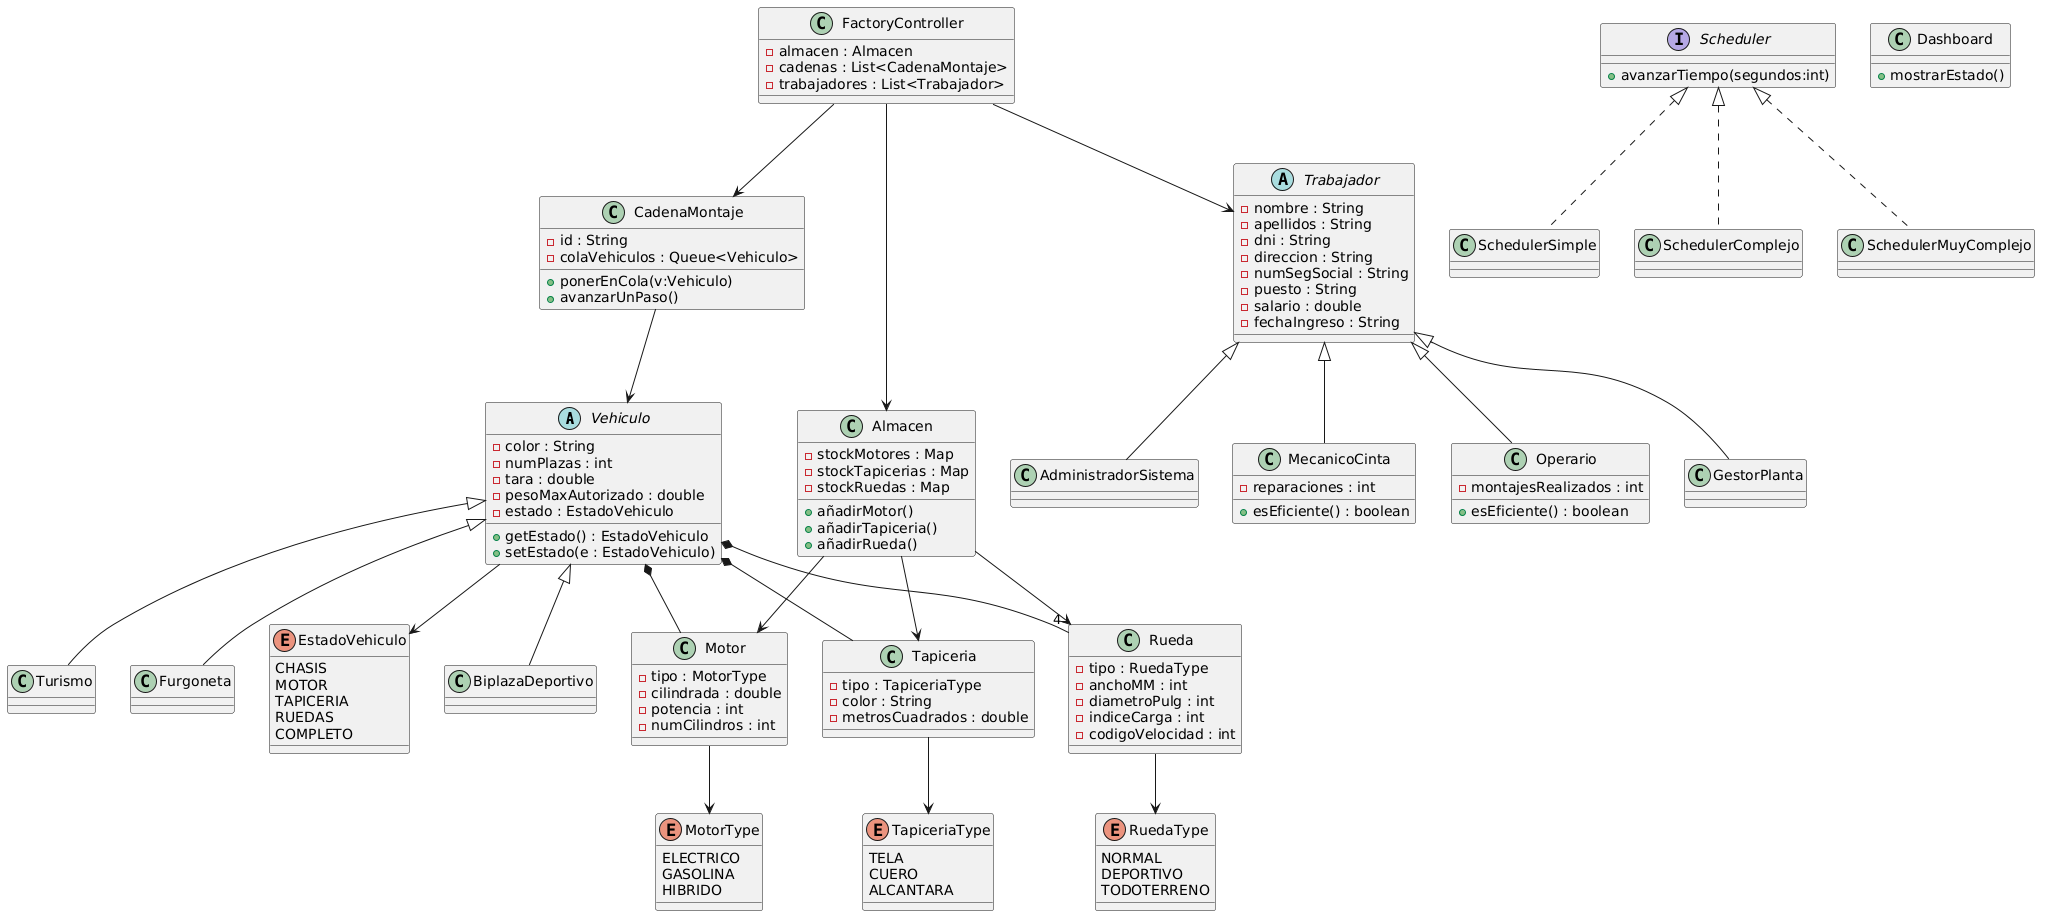

The diagram above was rendered by PlantUML. Its source (embedded in the PNG):
@startuml
' ======================
' VEHICULOS
' ======================

abstract class Vehiculo {
  - color : String
  - numPlazas : int
  - tara : double
  - pesoMaxAutorizado : double
  - estado : EstadoVehiculo
  + getEstado() : EstadoVehiculo
  + setEstado(e : EstadoVehiculo)
}

class BiplazaDeportivo
class Turismo
class Furgoneta

Vehiculo <|-- BiplazaDeportivo
Vehiculo <|-- Turismo
Vehiculo <|-- Furgoneta

enum EstadoVehiculo {
 CHASIS
 MOTOR
 TAPICERIA
 RUEDAS
 COMPLETO
}

Vehiculo --> EstadoVehiculo


' ======================
' COMPONENTES
' ======================

class Motor {
 - tipo : MotorType
 - cilindrada : double
 - potencia : int
 - numCilindros : int
}

class Tapiceria {
 - tipo : TapiceriaType
 - color : String
 - metrosCuadrados : double
}

class Rueda {
 - tipo : RuedaType
 - anchoMM : int
 - diametroPulg : int
 - indiceCarga : int
 - codigoVelocidad : int
}

enum MotorType {
 ELECTRICO
 GASOLINA
 HIBRIDO
}

enum TapiceriaType {
 TELA
 CUERO
 ALCANTARA
}

enum RuedaType {
 NORMAL
 DEPORTIVO
 TODOTERRENO
}

Motor --> MotorType
Tapiceria --> TapiceriaType
Rueda --> RuedaType


' ======================
' RELACION VEHICULO COMPONENTES
' ======================

Vehiculo *-- Motor
Vehiculo *-- Tapiceria
Vehiculo *-- "4" Rueda


' ======================
' TRABAJADORES
' ======================

abstract class Trabajador {
 - nombre : String
 - apellidos : String
 - dni : String
 - direccion : String
 - numSegSocial : String
 - puesto : String
 - salario : double
 - fechaIngreso : String
}

class Operario {
 - montajesRealizados : int
 + esEficiente() : boolean
}

class GestorPlanta

class AdministradorSistema

class MecanicoCinta {
 - reparaciones : int
 + esEficiente() : boolean
}

Trabajador <|-- Operario
Trabajador <|-- GestorPlanta
Trabajador <|-- AdministradorSistema
Trabajador <|-- MecanicoCinta


' ======================
' PRODUCCION
' ======================

class CadenaMontaje {
 - id : String
 - colaVehiculos : Queue<Vehiculo>
 + ponerEnCola(v:Vehiculo)
 + avanzarUnPaso()
}

interface Scheduler {
 + avanzarTiempo(segundos:int)
}

class SchedulerSimple
class SchedulerComplejo
class SchedulerMuyComplejo

Scheduler <|.. SchedulerSimple
Scheduler <|.. SchedulerComplejo
Scheduler <|.. SchedulerMuyComplejo

CadenaMontaje --> Vehiculo


' ======================
' ALMACEN
' ======================

class Almacen {
 - stockMotores : Map
 - stockTapicerias : Map
 - stockRuedas : Map
 + añadirMotor()
 + añadirTapiceria()
 + añadirRueda()
}

Almacen --> Motor
Almacen --> Tapiceria
Almacen --> Rueda


' ======================
' SISTEMA
' ======================

class Dashboard {
 + mostrarEstado()
}

class FactoryController {
 - almacen : Almacen
 - cadenas : List<CadenaMontaje>
 - trabajadores : List<Trabajador>
}

FactoryController --> Almacen
FactoryController --> CadenaMontaje
FactoryController --> Trabajador
@enduml